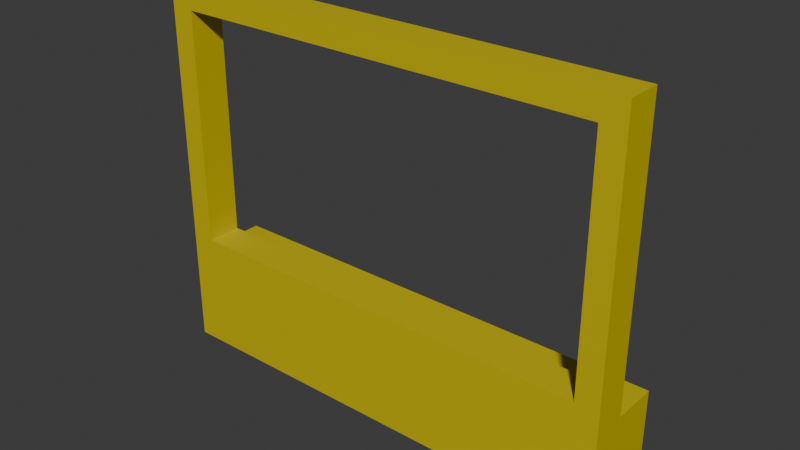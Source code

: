 # Source: door_manual_flush_5x3.blend  (saved by Blender 4.2.67; exported with 4.5.12 LTS)
import bpy
from mathutils import Matrix  # noqa: F401  (used for matrix-valued properties, if any)

bpy.ops.wm.read_factory_settings(use_empty=True)
scene = bpy.context.scene
scene.name = 'Scene'

# ---- collections
col_collection = bpy.data.collections.new('Collection'); scene.collection.children.link(col_collection)

# ---- materials (node trees are filled in below, after node groups)
mat_paintable_0 = bpy.data.materials.new('Paintable-0')
mat_paintable_0.alpha_threshold = 0.0
mat_paintable_0.roughness = 0.5
mat_paintable_0.line_color = (0.0, 0.0, 0.0, 1.0)
mat_paintable_1 = bpy.data.materials.new('Paintable-1')
mat_paintable_2 = bpy.data.materials.new('Paintable-2')
mat_black = bpy.data.materials.new('Black')

# ---- material node trees
mat_paintable_0.use_nodes = True; mat_paintable_0.node_tree.nodes.clear()
_N = mat_paintable_0.node_tree.nodes; _L = mat_paintable_0.node_tree.links
n0 = _N.new('ShaderNodeOutputMaterial'); n0.name = 'Material Output'; n0.location = (300, 300)
n1 = _N.new('ShaderNodeBsdfPrincipled'); n1.name = 'Principled BSDF'; n1.location = (10, 300)
n1.inputs[0].default_value = (1.0, 0.4969, 0.0, 1.0)
n1.inputs[3].default_value = 1.45
_L.new(n1.outputs[0], n0.inputs[0])
n0.is_active_output = True
mat_paintable_1.use_nodes = True; mat_paintable_1.node_tree.nodes.clear()
_N = mat_paintable_1.node_tree.nodes; _L = mat_paintable_1.node_tree.links
n0 = _N.new('ShaderNodeBsdfPrincipled'); n0.name = 'プリンシプルBSDF'; n0.location = (10, 300)
n0.inputs[0].default_value = (0.6105, 0.491, 0.0, 1.0)
n1 = _N.new('ShaderNodeOutputMaterial'); n1.name = 'マテリアル出力'; n1.location = (300, 300)
_L.new(n0.outputs[0], n1.inputs[0])
n1.is_active_output = True
mat_paintable_2.use_nodes = True; mat_paintable_2.node_tree.nodes.clear()
_N = mat_paintable_2.node_tree.nodes; _L = mat_paintable_2.node_tree.links
n0 = _N.new('ShaderNodeBsdfPrincipled'); n0.name = 'プリンシプルBSDF'; n0.location = (10, 300)
n1 = _N.new('ShaderNodeOutputMaterial'); n1.name = 'マテリアル出力'; n1.location = (300, 300)
_L.new(n0.outputs[0], n1.inputs[0])
n1.is_active_output = True
mat_black.use_nodes = True; mat_black.node_tree.nodes.clear()
_N = mat_black.node_tree.nodes; _L = mat_black.node_tree.links
n0 = _N.new('ShaderNodeBsdfPrincipled'); n0.name = 'プリンシプルBSDF'; n0.location = (10, 300)
n0.inputs[0].default_value = (0.3372, 0.3372, 0.3372, 1.0)
n1 = _N.new('ShaderNodeOutputMaterial'); n1.name = 'マテリアル出力'; n1.location = (300, 300)
_L.new(n0.outputs[0], n1.inputs[0])
n1.is_active_output = True

# ---- world
world_world = bpy.data.worlds.new('World'); scene.world = world_world
world_world.use_nodes = True; world_world.node_tree.nodes.clear()
_N = world_world.node_tree.nodes; _L = world_world.node_tree.links
n0 = _N.new('ShaderNodeOutputWorld'); n0.name = 'World Output'; n0.location = (300, 300)
n1 = _N.new('ShaderNodeBackground'); n1.name = 'Background'; n1.location = (10, 300)
n1.inputs[0].default_value = (0.05088, 0.05088, 0.05088, 1.0)
_L.new(n1.outputs[0], n0.inputs[0])
n0.is_active_output = True
world_world.color = (0.05088, 0.05088, 0.05088)
world_world.sun_shadow_jitter_overblur = 0.0

# ---- meshes
me_cube = bpy.data.meshes.new('Cube')
me_cube.from_pydata([(0.625, 0.0, -0.625), (-0.625, 0.0, -0.625), (0.625, 0.125, -0.375), (0.625, 0.125, -0.625), (0.625, -0.09375, 0.375), (0.625, 0.0, 0.375), (-0.625, -0.09375, 0.375), (-0.625, 0.0, 0.375), (-0.625, 0.0, -0.375), (0.625, 0.0, -0.375), (0.5625, -0.09375, -0.3125), (-0.5625, -0.09375, -0.3125), (0.5625, 0.0, -0.3125), (-0.5625, 0.0, -0.3125), (-0.5625, -0.09375, 0.3125), (0.5625, -0.09375, 0.3125), (-0.5625, 0.0, 0.3125), (0.5625, 0.0, 0.3125), (-0.625, -0.09375, -0.625), (0.625, -0.09375, -0.625), (-0.625, 0.125, -0.625), (-0.625, 0.125, -0.375)], [], [(19, 0, 9), (4, 19, 9, 5), (0, 1, 20, 3), (8, 9, 2, 21), (8, 18, 6, 7), (5, 7, 6, 4), (9, 0, 3, 2), (13, 16, 14, 11), (13, 11, 10, 12), (5, 17, 16, 7), (8, 7, 16, 13), (9, 8, 13, 12), (9, 12, 17, 5), (6, 18, 11, 14), (6, 14, 15, 4), (16, 17, 15, 14), (17, 12, 10, 15), (19, 4, 15, 10), (18, 19, 10, 11), (21, 2, 3, 20), (8, 1, 18), (0, 19, 18, 1), (1, 8, 21, 20)])
me_cube.polygons.foreach_set('material_index', [1, 1, 1, 1, 1, 1, 1, 1, 1, 1, 1, 1, 1, 1, 1, 1, 1, 1, 1, 1, 1, 1, 1])
_uv = me_cube.uv_layers.new(name='UVMap')
_uv.uv.foreach_set('vector', [0.0, 0.0, 0.0, 0.0, 0.0, 0.0, 0.0, 0.0, 0.0, 0.0, 0.0, 0.0, 0.0, 0.0, 0.0, 0.0, 0.0, 0.0, 0.0, 0.0, 0.0, 0.0, 0.0, 0.0, 0.0, 0.0, 0.0, 0.0, 0.0, 0.0, 0.0, 0.0, 0.0, 0.0, 0.0, 0.0, 0.0, 0.0, 0.0, 0.0, 0.0, 0.0, 0.0, 0.0, 0.0, 0.0, 0.0, 0.0, 0.0, 0.0, 0.0, 0.0, 0.0, 0.0, 0.0, 0.0, 0.0, 0.0, 0.0, 0.0, 0.0, 0.0, 0.0, 0.0, 0.0, 0.0, 0.0, 0.0, 0.0, 0.0, 0.0, 0.0, 0.0, 0.0, 0.0, 0.0, 0.0, 0.0, 0.0, 0.0, 0.0, 0.0, 0.0, 0.0, 0.0, 0.0, 0.0, 0.0, 0.0, 0.0, 0.0, 0.0, 0.0, 0.0, 0.0, 0.0, 0.0, 0.0, 0.0, 0.0, 0.0, 0.0, 0.0, 0.0, 0.0, 0.0, 0.0, 0.0, 0.0, 0.0, 0.0, 0.0, 0.0, 0.0, 0.0, 0.0, 0.0, 0.0, 0.0, 0.0, 0.0, 0.0, 0.0, 0.0, 0.0, 0.0, 0.0, 0.0, 0.0, 0.0, 0.0, 0.0, 0.0, 0.0, 0.0, 0.0, 0.0, 0.0, 0.0, 0.0, 0.0, 0.0, 0.0, 0.0, 0.0, 0.0, 0.0, 0.0, 0.0, 0.0, 0.0, 0.0, 0.0, 0.0, 0.0, 0.0, 0.0, 0.0, 0.0, 0.0, 0.0, 0.0, 0.0, 0.0, 0.0, 0.0, 0.0, 0.0, 0.0, 0.0, 0.0, 0.0, 0.0, 0.0, 0.0, 0.0, 0.0, 0.0, 0.0, 0.0])
me_cube.materials.append(mat_paintable_0)
me_cube.materials.append(mat_paintable_1)
me_cube.materials.append(mat_paintable_2)
me_cube.materials.append(mat_black)
me_cube.use_mirror_vertex_groups = False
me_cube.update()

# ---- objects
ob_cube = bpy.data.objects.new('Cube', me_cube)

# ---- transforms, parenting, visibility, modifiers, constraints
ob_cube.location = (0.0, 0.0, 0.0)
ob_cube.lock_rotations_4d = False
ob_cube.empty_display_type = 'ARROWS'
ob_cube.lineart.crease_threshold = 0.0

# ---- collection membership
col_collection.objects.link(ob_cube)

# ---- scene / render settings (as saved in the file)
scene.frame_start = 1; scene.frame_end = 250; scene.frame_set(1)
scene.render.engine = 'BLENDER_EEVEE_NEXT'
bpy.context.view_layer.update()

# ---- added for rendering (the .blend has no active camera and no usable light): camera, sun
cam_auto = bpy.data.cameras.new('AutoCamera')
cam_auto.lens = 50.0
cam_auto.sensor_width = 36.0
cam_auto.clip_end = 1000.0
ob_auto_camera = bpy.data.objects.new('AutoCamera', cam_auto)
scene.collection.objects.link(ob_auto_camera)
ob_auto_camera.location = (1.49485, -1.77819, 1.07088)
ob_auto_camera.rotation_euler = (1.09748, -7.21219e-08, 0.694738)
scene.camera = ob_auto_camera
light_auto_sun = bpy.data.lights.new('AutoSun', 'SUN')
light_auto_sun.energy = 3.0
light_auto_sun.angle = 0.0523599
ob_auto_sun = bpy.data.objects.new('AutoSun', light_auto_sun)
scene.collection.objects.link(ob_auto_sun)
ob_auto_sun.rotation_euler = (0.872665, 0.174533, 0.523599)
bpy.context.view_layer.update()
